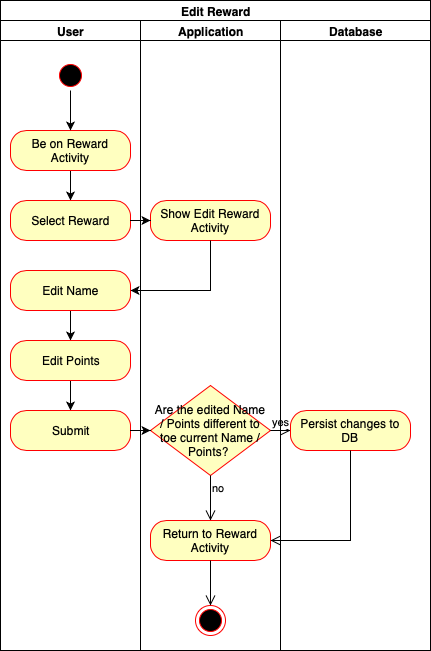

The diagram above was exported from draw.io. Its source (the exported page's mxGraphModel, read from the mxfile embedded in the PNG):
<mxGraphModel dx="918" dy="570" grid="1" gridSize="10" guides="1" tooltips="1" connect="1" arrows="1" fold="1" page="1" pageScale="1" pageWidth="827" pageHeight="1169" math="0" shadow="0">
  <root>
    <mxCell id="BdTeB_emm-Bl4qiHT2rl-0" />
    <mxCell id="BdTeB_emm-Bl4qiHT2rl-1" parent="BdTeB_emm-Bl4qiHT2rl-0" />
    <mxCell id="BdTeB_emm-Bl4qiHT2rl-2" value="Edit Reward" style="swimlane;html=1;childLayout=stackLayout;resizeParent=1;resizeParentMax=0;startSize=20;" vertex="1" parent="BdTeB_emm-Bl4qiHT2rl-1">
      <mxGeometry x="20" y="20" width="430" height="650" as="geometry" />
    </mxCell>
    <mxCell id="BdTeB_emm-Bl4qiHT2rl-3" value="User" style="swimlane;html=1;startSize=20;" vertex="1" parent="BdTeB_emm-Bl4qiHT2rl-2">
      <mxGeometry y="20" width="140" height="630" as="geometry" />
    </mxCell>
    <mxCell id="jH1PFBcKYbnFm1BlTTSe-13" style="edgeStyle=orthogonalEdgeStyle;rounded=0;orthogonalLoop=1;jettySize=auto;html=1;entryX=0.5;entryY=0;entryDx=0;entryDy=0;strokeColor=#000000;" edge="1" parent="BdTeB_emm-Bl4qiHT2rl-3" source="jH1PFBcKYbnFm1BlTTSe-0" target="jH1PFBcKYbnFm1BlTTSe-5">
      <mxGeometry relative="1" as="geometry" />
    </mxCell>
    <mxCell id="jH1PFBcKYbnFm1BlTTSe-0" value="Be on Reward Activity" style="rounded=1;whiteSpace=wrap;html=1;arcSize=40;fontColor=#000000;fillColor=#ffffc0;strokeColor=#ff0000;" vertex="1" parent="BdTeB_emm-Bl4qiHT2rl-3">
      <mxGeometry x="10" y="110" width="120" height="40" as="geometry" />
    </mxCell>
    <mxCell id="jH1PFBcKYbnFm1BlTTSe-4" style="edgeStyle=orthogonalEdgeStyle;rounded=0;orthogonalLoop=1;jettySize=auto;html=1;entryX=0.5;entryY=0;entryDx=0;entryDy=0;strokeColor=#000000;" edge="1" parent="BdTeB_emm-Bl4qiHT2rl-3" source="jH1PFBcKYbnFm1BlTTSe-2" target="jH1PFBcKYbnFm1BlTTSe-0">
      <mxGeometry relative="1" as="geometry" />
    </mxCell>
    <mxCell id="jH1PFBcKYbnFm1BlTTSe-2" value="" style="ellipse;html=1;shape=startState;fillColor=#000000;strokeColor=#ff0000;" vertex="1" parent="BdTeB_emm-Bl4qiHT2rl-3">
      <mxGeometry x="55" y="40" width="30" height="30" as="geometry" />
    </mxCell>
    <mxCell id="jH1PFBcKYbnFm1BlTTSe-5" value="Select Reward" style="rounded=1;whiteSpace=wrap;html=1;arcSize=40;fontColor=#000000;fillColor=#ffffc0;strokeColor=#ff0000;" vertex="1" parent="BdTeB_emm-Bl4qiHT2rl-3">
      <mxGeometry x="10" y="180" width="120" height="40" as="geometry" />
    </mxCell>
    <mxCell id="jH1PFBcKYbnFm1BlTTSe-21" style="edgeStyle=orthogonalEdgeStyle;rounded=0;orthogonalLoop=1;jettySize=auto;html=1;entryX=0.5;entryY=0;entryDx=0;entryDy=0;strokeColor=#000000;" edge="1" parent="BdTeB_emm-Bl4qiHT2rl-3" source="jH1PFBcKYbnFm1BlTTSe-15" target="jH1PFBcKYbnFm1BlTTSe-17">
      <mxGeometry relative="1" as="geometry" />
    </mxCell>
    <mxCell id="jH1PFBcKYbnFm1BlTTSe-15" value="Edit Name" style="rounded=1;whiteSpace=wrap;html=1;arcSize=40;fontColor=#000000;fillColor=#ffffc0;strokeColor=#ff0000;" vertex="1" parent="BdTeB_emm-Bl4qiHT2rl-3">
      <mxGeometry x="10" y="250" width="120" height="40" as="geometry" />
    </mxCell>
    <mxCell id="jH1PFBcKYbnFm1BlTTSe-25" style="edgeStyle=orthogonalEdgeStyle;rounded=0;orthogonalLoop=1;jettySize=auto;html=1;entryX=0.5;entryY=0;entryDx=0;entryDy=0;strokeColor=#000000;" edge="1" parent="BdTeB_emm-Bl4qiHT2rl-3" source="jH1PFBcKYbnFm1BlTTSe-17" target="jH1PFBcKYbnFm1BlTTSe-23">
      <mxGeometry relative="1" as="geometry" />
    </mxCell>
    <mxCell id="jH1PFBcKYbnFm1BlTTSe-17" value="Edit Points" style="rounded=1;whiteSpace=wrap;html=1;arcSize=40;fontColor=#000000;fillColor=#ffffc0;strokeColor=#ff0000;" vertex="1" parent="BdTeB_emm-Bl4qiHT2rl-3">
      <mxGeometry x="10" y="320" width="120" height="40" as="geometry" />
    </mxCell>
    <mxCell id="jH1PFBcKYbnFm1BlTTSe-23" value="Submit" style="rounded=1;whiteSpace=wrap;html=1;arcSize=40;fontColor=#000000;fillColor=#ffffc0;strokeColor=#ff0000;" vertex="1" parent="BdTeB_emm-Bl4qiHT2rl-3">
      <mxGeometry x="10" y="390" width="120" height="40" as="geometry" />
    </mxCell>
    <mxCell id="BdTeB_emm-Bl4qiHT2rl-4" value="Application" style="swimlane;html=1;startSize=20;" vertex="1" parent="BdTeB_emm-Bl4qiHT2rl-2">
      <mxGeometry x="140" y="20" width="140" height="630" as="geometry" />
    </mxCell>
    <mxCell id="jH1PFBcKYbnFm1BlTTSe-7" value="Show Edit Reward Activity" style="rounded=1;whiteSpace=wrap;html=1;arcSize=40;fontColor=#000000;fillColor=#ffffc0;strokeColor=#ff0000;" vertex="1" parent="BdTeB_emm-Bl4qiHT2rl-4">
      <mxGeometry x="10" y="180" width="120" height="40" as="geometry" />
    </mxCell>
    <mxCell id="jH1PFBcKYbnFm1BlTTSe-29" value="Are the edited Name / Points different to toe current Name / Points?&amp;nbsp;" style="rhombus;whiteSpace=wrap;html=1;fillColor=#ffffc0;strokeColor=#ff0000;" vertex="1" parent="BdTeB_emm-Bl4qiHT2rl-4">
      <mxGeometry x="10" y="365" width="120" height="90" as="geometry" />
    </mxCell>
    <mxCell id="jH1PFBcKYbnFm1BlTTSe-30" value="yes" style="edgeStyle=orthogonalEdgeStyle;html=1;align=left;verticalAlign=bottom;endArrow=open;endSize=8;strokeColor=#000000;" edge="1" source="jH1PFBcKYbnFm1BlTTSe-29" parent="BdTeB_emm-Bl4qiHT2rl-4">
      <mxGeometry x="-1" relative="1" as="geometry">
        <mxPoint x="150" y="410" as="targetPoint" />
      </mxGeometry>
    </mxCell>
    <mxCell id="jH1PFBcKYbnFm1BlTTSe-31" value="no" style="edgeStyle=orthogonalEdgeStyle;html=1;align=left;verticalAlign=top;endArrow=open;endSize=8;strokeColor=#000000;" edge="1" source="jH1PFBcKYbnFm1BlTTSe-29" parent="BdTeB_emm-Bl4qiHT2rl-4">
      <mxGeometry x="-1" relative="1" as="geometry">
        <mxPoint x="70" y="500" as="targetPoint" />
      </mxGeometry>
    </mxCell>
    <mxCell id="jH1PFBcKYbnFm1BlTTSe-34" value="" style="ellipse;html=1;shape=endState;fillColor=#000000;strokeColor=#ff0000;" vertex="1" parent="BdTeB_emm-Bl4qiHT2rl-4">
      <mxGeometry x="55" y="585" width="30" height="30" as="geometry" />
    </mxCell>
    <mxCell id="jH1PFBcKYbnFm1BlTTSe-35" value="Return to Reward Activity" style="rounded=1;whiteSpace=wrap;html=1;arcSize=40;fontColor=#000000;fillColor=#ffffc0;strokeColor=#ff0000;" vertex="1" parent="BdTeB_emm-Bl4qiHT2rl-4">
      <mxGeometry x="10" y="500" width="120" height="40" as="geometry" />
    </mxCell>
    <mxCell id="jH1PFBcKYbnFm1BlTTSe-36" value="" style="edgeStyle=orthogonalEdgeStyle;html=1;verticalAlign=bottom;endArrow=open;endSize=8;strokeColor=#000000;entryX=0.5;entryY=0;entryDx=0;entryDy=0;" edge="1" source="jH1PFBcKYbnFm1BlTTSe-35" parent="BdTeB_emm-Bl4qiHT2rl-4" target="jH1PFBcKYbnFm1BlTTSe-34">
      <mxGeometry relative="1" as="geometry">
        <mxPoint x="-70" y="620" as="targetPoint" />
      </mxGeometry>
    </mxCell>
    <mxCell id="BdTeB_emm-Bl4qiHT2rl-5" value="Database" style="swimlane;html=1;startSize=20;" vertex="1" parent="BdTeB_emm-Bl4qiHT2rl-2">
      <mxGeometry x="280" y="20" width="150" height="630" as="geometry" />
    </mxCell>
    <mxCell id="jH1PFBcKYbnFm1BlTTSe-32" value="Persist changes to DB" style="rounded=1;whiteSpace=wrap;html=1;arcSize=40;fontColor=#000000;fillColor=#ffffc0;strokeColor=#ff0000;" vertex="1" parent="BdTeB_emm-Bl4qiHT2rl-5">
      <mxGeometry x="10" y="390" width="120" height="40" as="geometry" />
    </mxCell>
    <mxCell id="jH1PFBcKYbnFm1BlTTSe-14" style="edgeStyle=orthogonalEdgeStyle;rounded=0;orthogonalLoop=1;jettySize=auto;html=1;strokeColor=#000000;" edge="1" parent="BdTeB_emm-Bl4qiHT2rl-2" source="jH1PFBcKYbnFm1BlTTSe-5" target="jH1PFBcKYbnFm1BlTTSe-7">
      <mxGeometry relative="1" as="geometry" />
    </mxCell>
    <mxCell id="jH1PFBcKYbnFm1BlTTSe-22" style="edgeStyle=orthogonalEdgeStyle;rounded=0;orthogonalLoop=1;jettySize=auto;html=1;entryX=1;entryY=0.5;entryDx=0;entryDy=0;strokeColor=#000000;" edge="1" parent="BdTeB_emm-Bl4qiHT2rl-2" source="jH1PFBcKYbnFm1BlTTSe-7" target="jH1PFBcKYbnFm1BlTTSe-15">
      <mxGeometry relative="1" as="geometry">
        <Array as="points">
          <mxPoint x="210" y="290" />
        </Array>
      </mxGeometry>
    </mxCell>
    <mxCell id="jH1PFBcKYbnFm1BlTTSe-28" value="" style="edgeStyle=orthogonalEdgeStyle;rounded=0;orthogonalLoop=1;jettySize=auto;html=1;strokeColor=#000000;" edge="1" parent="BdTeB_emm-Bl4qiHT2rl-2" source="jH1PFBcKYbnFm1BlTTSe-23">
      <mxGeometry relative="1" as="geometry">
        <mxPoint x="150" y="430" as="targetPoint" />
      </mxGeometry>
    </mxCell>
    <mxCell id="jH1PFBcKYbnFm1BlTTSe-33" value="" style="edgeStyle=orthogonalEdgeStyle;html=1;verticalAlign=bottom;endArrow=open;endSize=8;strokeColor=#000000;rounded=0;entryX=1;entryY=0.5;entryDx=0;entryDy=0;" edge="1" source="jH1PFBcKYbnFm1BlTTSe-32" parent="BdTeB_emm-Bl4qiHT2rl-2" target="jH1PFBcKYbnFm1BlTTSe-35">
      <mxGeometry relative="1" as="geometry">
        <mxPoint x="270" y="555" as="targetPoint" />
        <Array as="points">
          <mxPoint x="350" y="540" />
        </Array>
      </mxGeometry>
    </mxCell>
  </root>
</mxGraphModel>